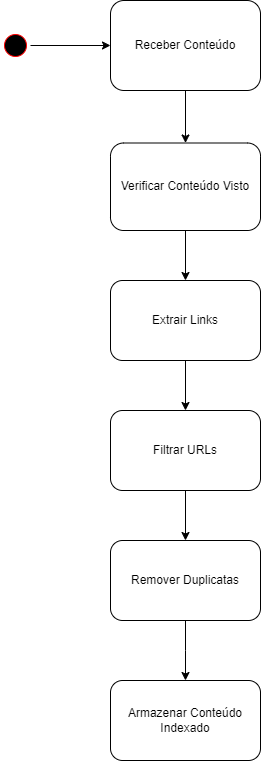

The diagram above was exported from draw.io. Its source (the exported page's mxGraphModel, read from the mxfile embedded in the PNG):
<mxGraphModel dx="431" dy="746" grid="1" gridSize="10" guides="1" tooltips="1" connect="1" arrows="1" fold="1" page="1" pageScale="1" pageWidth="850" pageHeight="1100" math="0" shadow="0">
  <root>
    <mxCell id="0" />
    <mxCell id="1" parent="0" />
    <mxCell id="Yg8xTZ5kzi30A7Ruw8CX-9" style="edgeStyle=orthogonalEdgeStyle;rounded=0;orthogonalLoop=1;jettySize=auto;html=1;exitX=0.5;exitY=1;exitDx=0;exitDy=0;entryX=0.5;entryY=0;entryDx=0;entryDy=0;" edge="1" parent="1" source="Yg8xTZ5kzi30A7Ruw8CX-5" target="Yg8xTZ5kzi30A7Ruw8CX-6">
      <mxGeometry relative="1" as="geometry">
        <mxPoint x="275" y="330" as="targetPoint" />
        <Array as="points" />
      </mxGeometry>
    </mxCell>
    <mxCell id="Yg8xTZ5kzi30A7Ruw8CX-5" value="Verificar Conteúdo Visto" style="rounded=1;whiteSpace=wrap;html=1;" vertex="1" parent="1">
      <mxGeometry x="200" y="202.5" width="150" height="87.5" as="geometry" />
    </mxCell>
    <mxCell id="Yg8xTZ5kzi30A7Ruw8CX-19" style="edgeStyle=orthogonalEdgeStyle;rounded=0;orthogonalLoop=1;jettySize=auto;html=1;exitX=0.5;exitY=1;exitDx=0;exitDy=0;entryX=0.5;entryY=0;entryDx=0;entryDy=0;" edge="1" parent="1" source="Yg8xTZ5kzi30A7Ruw8CX-6" target="Yg8xTZ5kzi30A7Ruw8CX-18">
      <mxGeometry relative="1" as="geometry" />
    </mxCell>
    <mxCell id="Yg8xTZ5kzi30A7Ruw8CX-6" value="Extrair Links" style="rounded=1;whiteSpace=wrap;html=1;" vertex="1" parent="1">
      <mxGeometry x="200" y="340" width="150" height="80" as="geometry" />
    </mxCell>
    <mxCell id="Yg8xTZ5kzi30A7Ruw8CX-16" style="edgeStyle=orthogonalEdgeStyle;rounded=0;orthogonalLoop=1;jettySize=auto;html=1;exitX=1;exitY=0.5;exitDx=0;exitDy=0;entryX=0;entryY=0.5;entryDx=0;entryDy=0;" edge="1" parent="1" source="Yg8xTZ5kzi30A7Ruw8CX-13" target="Yg8xTZ5kzi30A7Ruw8CX-15">
      <mxGeometry relative="1" as="geometry">
        <mxPoint x="180" y="90" as="targetPoint" />
      </mxGeometry>
    </mxCell>
    <mxCell id="Yg8xTZ5kzi30A7Ruw8CX-13" value="" style="ellipse;html=1;shape=startState;fillColor=#000000;strokeColor=#ff0000;" vertex="1" parent="1">
      <mxGeometry x="90" y="90" width="30" height="30" as="geometry" />
    </mxCell>
    <mxCell id="Yg8xTZ5kzi30A7Ruw8CX-17" style="edgeStyle=orthogonalEdgeStyle;rounded=0;orthogonalLoop=1;jettySize=auto;html=1;exitX=0.5;exitY=1;exitDx=0;exitDy=0;entryX=0.5;entryY=0;entryDx=0;entryDy=0;" edge="1" parent="1" source="Yg8xTZ5kzi30A7Ruw8CX-15" target="Yg8xTZ5kzi30A7Ruw8CX-5">
      <mxGeometry relative="1" as="geometry" />
    </mxCell>
    <mxCell id="Yg8xTZ5kzi30A7Ruw8CX-15" value="Receber Conteúdo" style="rounded=1;whiteSpace=wrap;html=1;" vertex="1" parent="1">
      <mxGeometry x="200" y="60" width="150" height="90" as="geometry" />
    </mxCell>
    <mxCell id="Yg8xTZ5kzi30A7Ruw8CX-22" style="edgeStyle=orthogonalEdgeStyle;rounded=0;orthogonalLoop=1;jettySize=auto;html=1;exitX=0.5;exitY=1;exitDx=0;exitDy=0;entryX=0.5;entryY=0;entryDx=0;entryDy=0;" edge="1" parent="1" source="Yg8xTZ5kzi30A7Ruw8CX-18" target="Yg8xTZ5kzi30A7Ruw8CX-21">
      <mxGeometry relative="1" as="geometry" />
    </mxCell>
    <mxCell id="Yg8xTZ5kzi30A7Ruw8CX-18" value="Filtrar URLs" style="rounded=1;whiteSpace=wrap;html=1;" vertex="1" parent="1">
      <mxGeometry x="200" y="470" width="150" height="80" as="geometry" />
    </mxCell>
    <mxCell id="Yg8xTZ5kzi30A7Ruw8CX-23" style="edgeStyle=orthogonalEdgeStyle;rounded=0;orthogonalLoop=1;jettySize=auto;html=1;exitX=0.5;exitY=1;exitDx=0;exitDy=0;" edge="1" parent="1" source="Yg8xTZ5kzi30A7Ruw8CX-21">
      <mxGeometry relative="1" as="geometry">
        <mxPoint x="275" y="740" as="targetPoint" />
      </mxGeometry>
    </mxCell>
    <mxCell id="Yg8xTZ5kzi30A7Ruw8CX-21" value="Remover Duplicatas" style="rounded=1;whiteSpace=wrap;html=1;" vertex="1" parent="1">
      <mxGeometry x="200" y="600" width="150" height="80" as="geometry" />
    </mxCell>
    <mxCell id="Yg8xTZ5kzi30A7Ruw8CX-24" value="Armazenar Conteúdo Indexado" style="rounded=1;whiteSpace=wrap;html=1;" vertex="1" parent="1">
      <mxGeometry x="200" y="740" width="150" height="80" as="geometry" />
    </mxCell>
  </root>
</mxGraphModel>